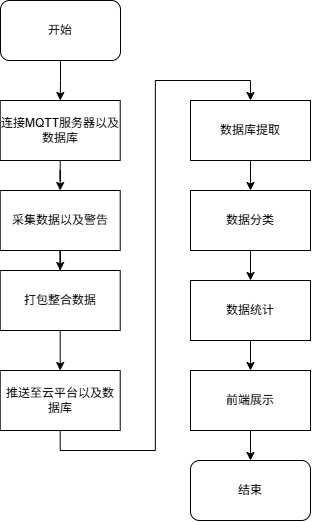

The diagram above was exported from draw.io. Its source (the exported page's mxGraphModel, read from the mxfile embedded in the PNG):
<mxGraphModel dx="1111" dy="724" grid="1" gridSize="10" guides="1" tooltips="1" connect="1" arrows="1" fold="1" page="1" pageScale="1" pageWidth="827" pageHeight="1169" background="#ffffff" math="0" shadow="0">
  <root>
    <mxCell id="0" />
    <mxCell id="1" parent="0" />
    <mxCell id="a88U_wTTM_FhcfzLtc-L-3" style="edgeStyle=orthogonalEdgeStyle;rounded=0;orthogonalLoop=1;jettySize=auto;html=1;exitX=0.5;exitY=1;exitDx=0;exitDy=0;" edge="1" parent="1" source="a88U_wTTM_FhcfzLtc-L-2" target="a88U_wTTM_FhcfzLtc-L-4">
      <mxGeometry relative="1" as="geometry">
        <mxPoint x="429.7058823529412" y="570" as="targetPoint" />
      </mxGeometry>
    </mxCell>
    <mxCell id="a88U_wTTM_FhcfzLtc-L-2" value="开始" style="rounded=1;whiteSpace=wrap;html=1;" vertex="1" parent="1">
      <mxGeometry x="370" y="440" width="120" height="60" as="geometry" />
    </mxCell>
    <mxCell id="a88U_wTTM_FhcfzLtc-L-5" style="edgeStyle=orthogonalEdgeStyle;rounded=0;orthogonalLoop=1;jettySize=auto;html=1;exitX=0.5;exitY=1;exitDx=0;exitDy=0;" edge="1" parent="1" source="a88U_wTTM_FhcfzLtc-L-4" target="a88U_wTTM_FhcfzLtc-L-6">
      <mxGeometry relative="1" as="geometry">
        <mxPoint x="429.7058823529412" y="660" as="targetPoint" />
      </mxGeometry>
    </mxCell>
    <mxCell id="a88U_wTTM_FhcfzLtc-L-4" value="连接MQTT服务器以及数据库" style="rounded=0;whiteSpace=wrap;html=1;" vertex="1" parent="1">
      <mxGeometry x="369.7058823529412" y="540" width="120" height="60" as="geometry" />
    </mxCell>
    <mxCell id="a88U_wTTM_FhcfzLtc-L-7" style="edgeStyle=orthogonalEdgeStyle;rounded=0;orthogonalLoop=1;jettySize=auto;html=1;exitX=0.5;exitY=1;exitDx=0;exitDy=0;" edge="1" parent="1" source="a88U_wTTM_FhcfzLtc-L-6" target="a88U_wTTM_FhcfzLtc-L-8">
      <mxGeometry relative="1" as="geometry">
        <mxPoint x="429.7058823529412" y="740" as="targetPoint" />
      </mxGeometry>
    </mxCell>
    <mxCell id="a88U_wTTM_FhcfzLtc-L-6" value="采集数据以及警告" style="rounded=0;whiteSpace=wrap;html=1;" vertex="1" parent="1">
      <mxGeometry x="369.7058823529412" y="630" width="120" height="60" as="geometry" />
    </mxCell>
    <mxCell id="a88U_wTTM_FhcfzLtc-L-9" style="edgeStyle=orthogonalEdgeStyle;rounded=0;orthogonalLoop=1;jettySize=auto;html=1;exitX=0.5;exitY=1;exitDx=0;exitDy=0;" edge="1" parent="1" source="a88U_wTTM_FhcfzLtc-L-8" target="a88U_wTTM_FhcfzLtc-L-10">
      <mxGeometry relative="1" as="geometry">
        <mxPoint x="429.7058823529412" y="810" as="targetPoint" />
      </mxGeometry>
    </mxCell>
    <mxCell id="a88U_wTTM_FhcfzLtc-L-8" value="打包整合数据" style="rounded=0;whiteSpace=wrap;html=1;" vertex="1" parent="1">
      <mxGeometry x="369.7058823529412" y="710" width="120" height="60" as="geometry" />
    </mxCell>
    <mxCell id="a88U_wTTM_FhcfzLtc-L-20" style="edgeStyle=orthogonalEdgeStyle;rounded=0;orthogonalLoop=1;jettySize=auto;html=1;exitX=0.5;exitY=1;exitDx=0;exitDy=0;entryX=0.5;entryY=0;entryDx=0;entryDy=0;" edge="1" parent="1" source="a88U_wTTM_FhcfzLtc-L-10" target="a88U_wTTM_FhcfzLtc-L-12">
      <mxGeometry relative="1" as="geometry" />
    </mxCell>
    <mxCell id="a88U_wTTM_FhcfzLtc-L-10" value="推送至云平台以及数据库" style="rounded=0;whiteSpace=wrap;html=1;" vertex="1" parent="1">
      <mxGeometry x="369.7058823529412" y="810" width="120" height="60" as="geometry" />
    </mxCell>
    <mxCell id="a88U_wTTM_FhcfzLtc-L-21" style="edgeStyle=orthogonalEdgeStyle;rounded=0;orthogonalLoop=1;jettySize=auto;html=1;exitX=0.5;exitY=1;exitDx=0;exitDy=0;entryX=0.5;entryY=0;entryDx=0;entryDy=0;" edge="1" parent="1" source="a88U_wTTM_FhcfzLtc-L-12" target="a88U_wTTM_FhcfzLtc-L-14">
      <mxGeometry relative="1" as="geometry" />
    </mxCell>
    <mxCell id="a88U_wTTM_FhcfzLtc-L-12" value="数据库提取" style="rounded=0;whiteSpace=wrap;html=1;" vertex="1" parent="1">
      <mxGeometry x="559.9958823529412" y="540" width="120" height="60" as="geometry" />
    </mxCell>
    <mxCell id="a88U_wTTM_FhcfzLtc-L-16" style="edgeStyle=orthogonalEdgeStyle;rounded=0;orthogonalLoop=1;jettySize=auto;html=1;exitX=0.5;exitY=1;exitDx=0;exitDy=0;" edge="1" parent="1" source="a88U_wTTM_FhcfzLtc-L-14" target="a88U_wTTM_FhcfzLtc-L-17">
      <mxGeometry relative="1" as="geometry">
        <mxPoint x="619.7058823529412" y="730" as="targetPoint" />
      </mxGeometry>
    </mxCell>
    <mxCell id="a88U_wTTM_FhcfzLtc-L-14" value="数据分类" style="rounded=0;whiteSpace=wrap;html=1;" vertex="1" parent="1">
      <mxGeometry x="560" y="630" width="120" height="60" as="geometry" />
    </mxCell>
    <mxCell id="a88U_wTTM_FhcfzLtc-L-18" style="edgeStyle=orthogonalEdgeStyle;rounded=0;orthogonalLoop=1;jettySize=auto;html=1;exitX=0.5;exitY=1;exitDx=0;exitDy=0;" edge="1" parent="1" source="a88U_wTTM_FhcfzLtc-L-17" target="a88U_wTTM_FhcfzLtc-L-19">
      <mxGeometry relative="1" as="geometry">
        <mxPoint x="619.7058823529412" y="810" as="targetPoint" />
      </mxGeometry>
    </mxCell>
    <mxCell id="a88U_wTTM_FhcfzLtc-L-17" value="数据统计" style="rounded=0;whiteSpace=wrap;html=1;" vertex="1" parent="1">
      <mxGeometry x="559.9958823529412" y="720" width="120" height="60" as="geometry" />
    </mxCell>
    <mxCell id="a88U_wTTM_FhcfzLtc-L-22" style="edgeStyle=orthogonalEdgeStyle;rounded=0;orthogonalLoop=1;jettySize=auto;html=1;exitX=0.5;exitY=1;exitDx=0;exitDy=0;" edge="1" parent="1" source="a88U_wTTM_FhcfzLtc-L-19" target="a88U_wTTM_FhcfzLtc-L-23">
      <mxGeometry relative="1" as="geometry">
        <mxPoint x="620.2941176470588" y="910" as="targetPoint" />
      </mxGeometry>
    </mxCell>
    <mxCell id="a88U_wTTM_FhcfzLtc-L-19" value="前端展示" style="rounded=0;whiteSpace=wrap;html=1;" vertex="1" parent="1">
      <mxGeometry x="559.9958823529412" y="810" width="120" height="60" as="geometry" />
    </mxCell>
    <mxCell id="a88U_wTTM_FhcfzLtc-L-23" value="结束" style="rounded=1;whiteSpace=wrap;html=1;" vertex="1" parent="1">
      <mxGeometry x="559.9941176470588" y="900" width="120" height="60" as="geometry" />
    </mxCell>
  </root>
</mxGraphModel>